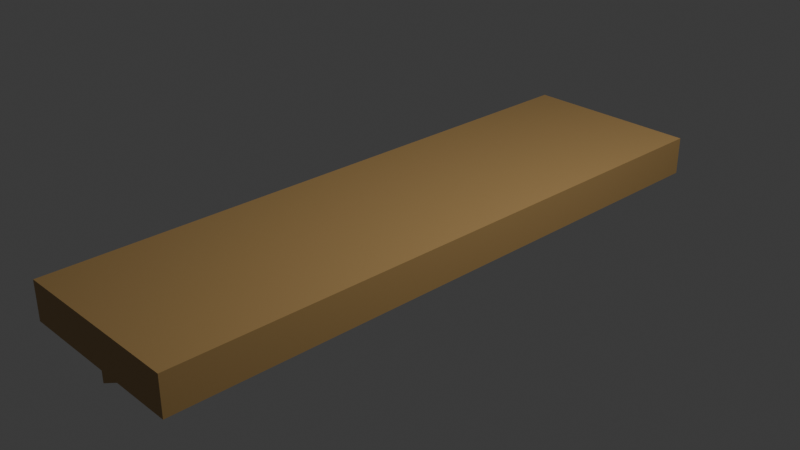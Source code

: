 # Source: v_gghylla.blend  (saved by Blender 5.0.119; exported with 4.5.12 LTS)
import bpy
from mathutils import Matrix  # noqa: F401  (used for matrix-valued properties, if any)

bpy.ops.wm.read_factory_settings(use_empty=True)
scene = bpy.context.scene
scene.name = 'Scene'

# ---- collections
col_collection = bpy.data.collections.new('Collection'); scene.collection.children.link(col_collection)

# ---- materials (node trees are filled in below, after node groups)
mat_material = bpy.data.materials.new('Material')
mat_material.alpha_threshold = 0.0
mat_material.use_backface_culling_lightprobe_volume = False
mat_material.roughness = 0.5
mat_material.line_color = (0.0, 0.0, 0.0, 1.0)
mat_material_001 = bpy.data.materials.new('Material.001')
mat_material_002 = bpy.data.materials.new('Material.002')

# ---- material node trees
mat_material.use_nodes = True; mat_material.node_tree.nodes.clear()
_N = mat_material.node_tree.nodes; _L = mat_material.node_tree.links
n0 = _N.new('ShaderNodeOutputMaterial'); n0.name = 'Material Output'; n0.location = (200, 100)
n1 = _N.new('ShaderNodeBsdfPrincipled'); n1.name = 'Principled BSDF'; n1.location = (-200, 100)
n1.inputs[0].default_value = (0.4678, 0.2918, 0.1095, 1.0)
_L.new(n1.outputs[0], n0.inputs[0])
n0.is_active_output = True
mat_material_001.use_nodes = True; mat_material_001.node_tree.nodes.clear()
_N = mat_material_001.node_tree.nodes; _L = mat_material_001.node_tree.links
n0 = _N.new('ShaderNodeBsdfPrincipled'); n0.name = 'Principled BSDF'; n0.location = (-200, 100)
n0.inputs[0].default_value = (0.4678, 0.2918, 0.1095, 1.0)
n1 = _N.new('ShaderNodeOutputMaterial'); n1.name = 'Material Output'; n1.location = (200, 100)
_L.new(n0.outputs[0], n1.inputs[0])
n1.is_active_output = True
mat_material_002.use_nodes = True; mat_material_002.node_tree.nodes.clear()
_N = mat_material_002.node_tree.nodes; _L = mat_material_002.node_tree.links
n0 = _N.new('ShaderNodeBsdfPrincipled'); n0.name = 'Principled BSDF'; n0.location = (-200, 100)
n0.inputs[0].default_value = (0.4678, 0.2918, 0.1095, 1.0)
n1 = _N.new('ShaderNodeOutputMaterial'); n1.name = 'Material Output'; n1.location = (200, 100)
_L.new(n0.outputs[0], n1.inputs[0])
n1.is_active_output = True

# ---- world
world_world = bpy.data.worlds.new('World'); scene.world = world_world
world_world.use_nodes = True; world_world.node_tree.nodes.clear()
_N = world_world.node_tree.nodes; _L = world_world.node_tree.links
n0 = _N.new('ShaderNodeOutputWorld'); n0.name = 'World Output'; n0.location = (200, 100)
n1 = _N.new('ShaderNodeBackground'); n1.name = 'Background'; n1.location = (-200, 100)
n1.inputs[0].default_value = (0.05088, 0.05088, 0.05088, 1.0)
_L.new(n1.outputs[0], n0.inputs[0])
n0.is_active_output = True
world_world.color = (0.05088, 0.05088, 0.05088)
world_world.sun_shadow_jitter_overblur = 0.0

# ---- cameras
cam_camera = bpy.data.cameras.new('Camera')
cam_camera.clip_end = 100.0
cam_camera.ortho_scale = 7.314

# ---- lights
light_light = bpy.data.lights.new('Light', 'POINT')
light_light.energy = 1000.0
light_light.shadow_soft_size = 0.1

# ---- meshes
me_cube = bpy.data.meshes.new('Cube')
me_cube.from_pydata([(1.0, 1.0, 1.0), (1.0, 1.0, -1.0), (1.0, -1.0, 1.0), (1.0, -1.0, -1.0), (-1.0, 1.0, 1.0), (-1.0, 1.0, -1.0), (-1.0, -1.0, 1.0), (-1.0, -1.0, -1.0)], [], [(0, 4, 6, 2), (3, 2, 6, 7), (7, 6, 4, 5), (5, 1, 3, 7), (1, 0, 2, 3), (5, 4, 0, 1)])
_uv = me_cube.uv_layers.new(name='UVMap')
_uv.uv.foreach_set('vector', [0.625, 0.5, 0.875, 0.5, 0.875, 0.75, 0.625, 0.75, 0.375, 0.75, 0.625, 0.75, 0.625, 1.0, 0.375, 1.0, 0.375, 0.0, 0.625, 0.0, 0.625, 0.25, 0.375, 0.25, 0.125, 0.5, 0.375, 0.5, 0.375, 0.75, 0.125, 0.75, 0.375, 0.5, 0.625, 0.5, 0.625, 0.75, 0.375, 0.75, 0.375, 0.25, 0.625, 0.25, 0.625, 0.5, 0.375, 0.5])
me_cube.materials.append(mat_material)
me_cube.use_mirror_vertex_groups = False
me_cube.update()
me_cube_001 = bpy.data.meshes.new('Cube.001')
me_cube_001.from_pydata([(-1.0, -1.0, -1.0), (-1.0, -1.0, 1.0), (-1.0, 1.0, -1.0), (-1.0, 1.0, 1.0), (1.0, -1.0, 0.8895), (1.0, -1.0, 1.0), (1.0, 1.0, 0.8895), (1.0, 1.0, 1.0)], [], [(0, 1, 3, 2), (2, 3, 7, 6), (6, 7, 5, 4), (4, 5, 1, 0), (2, 6, 4, 0), (7, 3, 1, 5)])
_uv = me_cube_001.uv_layers.new(name='UVMap')
_uv.uv.foreach_set('vector', [0.375, 0.0, 0.625, 0.0, 0.625, 0.25, 0.375, 0.25, 0.375, 0.25, 0.625, 0.25, 0.625, 0.5, 0.375, 0.5, 0.375, 0.5, 0.625, 0.5, 0.625, 0.75, 0.375, 0.75, 0.375, 0.75, 0.625, 0.75, 0.625, 1.0, 0.375, 1.0, 0.125, 0.5, 0.375, 0.5, 0.375, 0.75, 0.125, 0.75, 0.625, 0.5, 0.875, 0.5, 0.875, 0.75, 0.625, 0.75])
me_cube_001.materials.append(mat_material_001)
me_cube_001.update()
me_cube_002 = bpy.data.meshes.new('Cube.002')
me_cube_002.from_pydata([(-1.0, -1.0, -1.0), (-1.0, -1.0, 1.0), (-1.0, 1.0, -1.0), (-1.0, 1.0, 1.0), (1.0, -1.0, 0.8895), (1.0, -1.0, 1.0), (1.0, 1.0, 0.8895), (1.0, 1.0, 1.0)], [], [(0, 1, 3, 2), (2, 3, 7, 6), (6, 7, 5, 4), (4, 5, 1, 0), (2, 6, 4, 0), (7, 3, 1, 5)])
_uv = me_cube_002.uv_layers.new(name='UVMap')
_uv.uv.foreach_set('vector', [0.375, 0.0, 0.625, 0.0, 0.625, 0.25, 0.375, 0.25, 0.375, 0.25, 0.625, 0.25, 0.625, 0.5, 0.375, 0.5, 0.375, 0.5, 0.625, 0.5, 0.625, 0.75, 0.375, 0.75, 0.375, 0.75, 0.625, 0.75, 0.625, 1.0, 0.375, 1.0, 0.125, 0.5, 0.375, 0.5, 0.375, 0.75, 0.125, 0.75, 0.625, 0.5, 0.875, 0.5, 0.875, 0.75, 0.625, 0.75])
me_cube_002.materials.append(mat_material_002)
me_cube_002.update()

# ---- objects
ob_cube = bpy.data.objects.new('Cube', me_cube)
ob_light = bpy.data.objects.new('Light', light_light)
ob_camera = bpy.data.objects.new('Camera', cam_camera)
ob_cube_001 = bpy.data.objects.new('Cube.001', me_cube_001)
ob_cube_002 = bpy.data.objects.new('Cube.002', me_cube_002)

# ---- transforms, parenting, visibility, modifiers, constraints
ob_cube.location = (0.0, 0.0, 0.0)
ob_cube.scale = (1.0, 3.447, 0.2132)
ob_cube.lock_rotations_4d = False
ob_cube.empty_display_type = 'ARROWS'
ob_cube.lineart.crease_threshold = 0.0
ob_light.location = (4.076, 1.005, 5.904)
ob_light.rotation_euler = (0.6503, 0.05522, 1.866)
ob_light.lock_rotations_4d = False
ob_light.empty_display_type = 'ARROWS'
ob_light.color = (0.0, 0.0, 0.0, 0.0)
ob_light.lineart.crease_threshold = 0.0
ob_camera.location = (7.359, -6.926, 4.958)
ob_camera.rotation_euler = (1.109, 0.0, 0.8149)
ob_camera.lock_rotations_4d = False
ob_camera.empty_display_type = 'ARROWS'
ob_camera.color = (0.0, 0.0, 0.0, 0.0)
ob_camera.display_type = 'WIRE'
ob_camera.lineart.crease_threshold = 0.0
ob_cube_001.location = (-0.08016, -2.728, -0.6034)
ob_cube_001.scale = (0.8686, 0.2318, 0.4785)
ob_cube_002.location = (-0.08016, 2.668, -0.6034)
ob_cube_002.scale = (0.8686, 0.2318, 0.4785)

# ---- collection membership
col_collection.objects.link(ob_cube)
col_collection.objects.link(ob_light)
col_collection.objects.link(ob_camera)
col_collection.objects.link(ob_cube_001)
col_collection.objects.link(ob_cube_002)

# ---- scene / render settings (as saved in the file)
scene.camera = ob_camera
scene.frame_start = 1; scene.frame_end = 250; scene.frame_set(1)
scene.render.engine = 'BLENDER_EEVEE_NEXT'
scene.render.bake_bias = 0.0
scene.render.bake_samples = 0
scene.cycles.sampling_pattern = 'TABULATED_SOBOL'
scene.eevee.use_volume_custom_range = False
bpy.context.view_layer.update()
